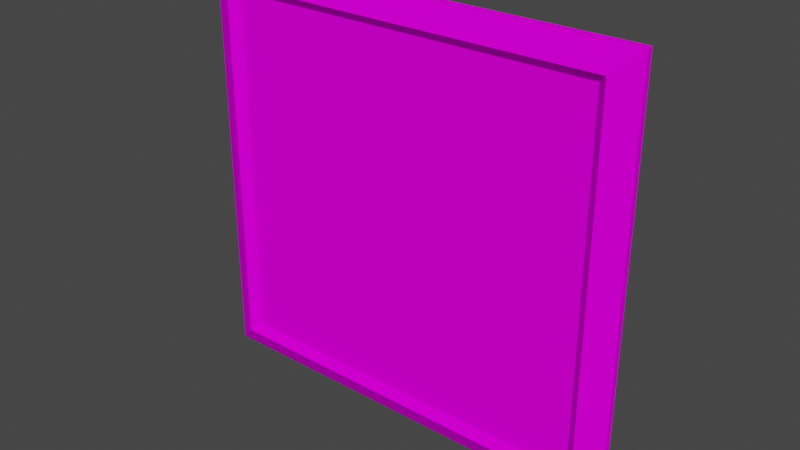 # Source: Paint.5.blend  (saved by Blender 4.1.23; exported with 4.5.12 LTS)
import bpy
from mathutils import Matrix  # noqa: F401  (used for matrix-valued properties, if any)

bpy.ops.wm.read_factory_settings(use_empty=True)
scene = bpy.context.scene
scene.name = 'Scene'

# ---- collections
col_collection = bpy.data.collections.new('Collection'); scene.collection.children.link(col_collection)

# ---- images (referenced by path relative to the original .blend; pixels are not part of the script)
import os
ASSET_DIR = os.environ.get("B2B_ASSET_DIR", "")  # directory of the original .blend (textures are referenced by path, not embedded)
HERE = os.path.dirname(os.path.abspath(__file__))  # packed textures are extracted next to this script under _unpacked/

def load_image(name, relpath, width, height, colorspace="sRGB"):
    """Load a texture the original file referenced (path relative to the .blend, or extracted next to this script)."""
    p = next((c for c in (os.path.join(HERE, relpath), os.path.join(ASSET_DIR, relpath)) if relpath and os.path.exists(c)), "")
    if p:
        img = bpy.data.images.load(p, check_existing=True)
        img.name = name
    else:  # same state as the original file: an image datablock whose file is absent (Cycles renders it pink)
        img = bpy.data.images.new(name, width, height)
        img.source = "FILE"
        img.filepath = "//" + (relpath or name)
    img.colorspace_settings.name = colorspace
    return img
img_painting_alb_png = load_image('Painting_ALB.png', 'Painting_ALB.png', 1024, 1024, 'sRGB')

# ---- materials (node trees are filled in below, after node groups)
mat_material_001 = bpy.data.materials.new('Material.001')
mat_material_001.use_transparent_shadow = False

# ---- material node trees
mat_material_001.use_nodes = True; mat_material_001.node_tree.nodes.clear()
_N = mat_material_001.node_tree.nodes; _L = mat_material_001.node_tree.links
n0 = _N.new('ShaderNodeBsdfPrincipled'); n0.name = 'Principled BSDF'; n0.location = (10, 300)
n0.distribution = 'GGX'
n0.subsurface_method = 'BURLEY'
n0.inputs[3].default_value = 1.45
n0.inputs[13].default_value = 0.0
n0.inputs[27].default_value = (0.0, 0.0, 0.0, 1.0)
n0.inputs[28].default_value = 1.0
n1 = _N.new('ShaderNodeOutputMaterial'); n1.name = 'Material Output'; n1.location = (300, 300)
n2 = _N.new('ShaderNodeTexImage'); n2.name = 'Image Texture'; n2.location = (-280, 280)
n2.image = img_painting_alb_png
_L.new(n0.outputs[0], n1.inputs[0])
_L.new(n2.outputs[0], n0.inputs[0])
n1.is_active_output = True

# ---- world
world_world = bpy.data.worlds.new('World'); scene.world = world_world
world_world.use_nodes = True; world_world.node_tree.nodes.clear()
_N = world_world.node_tree.nodes; _L = world_world.node_tree.links
n0 = _N.new('ShaderNodeOutputWorld'); n0.name = 'World Output'; n0.location = (300, 300)
n1 = _N.new('ShaderNodeBackground'); n1.name = 'Background'; n1.location = (10, 300)
n1.inputs[0].default_value = (0.05088, 0.05088, 0.05088, 1.0)
_L.new(n1.outputs[0], n0.inputs[0])
n0.is_active_output = True
world_world.color = (0.05088, 0.05088, 0.05088)
world_world.use_sun_shadow = False
world_world.sun_shadow_jitter_overblur = 0.0

# ---- meshes
me_plane_012 = bpy.data.meshes.new('Plane.012')
me_plane_012.from_pydata([(-1.87, -1.767, 0.1056), (1.87, -1.767, 0.1056), (-1.87, 1.767, 0.1056), (1.87, 1.767, 0.1056), (-1.964, -1.856, 0.1856), (1.964, -1.856, 0.1856), (-1.964, 1.856, 0.1856), (1.964, 1.856, 0.1856), (-2.2, -2.078, 0.06859), (2.2, -2.078, 0.06859), (-2.2, 2.078, 0.06859), (2.2, 2.078, 0.06859), (-2.2, 2.078, -0.001687), (-2.2, -2.078, -0.001687), (2.2, -2.078, -0.001687), (2.2, 2.078, -0.001687), (-1.914, 1.808, -0.001687), (-1.914, -1.808, -0.001687), (1.914, -1.808, -0.001687), (1.914, 1.808, -0.001687), (-1.914, 1.808, 0.03091), (-1.914, -1.808, 0.03091), (1.914, -1.808, 0.03091), (1.914, 1.808, 0.03091)], [], [(0, 1, 3, 2), (1, 5, 7, 3), (2, 6, 4, 0), (3, 7, 6, 2), (0, 4, 5, 1), (5, 9, 11, 7), (6, 10, 8, 4), (7, 11, 10, 6), (4, 8, 9, 5), (12, 15, 19, 16), (8, 10, 12, 13), (9, 8, 13, 14), (11, 9, 14, 15), (10, 11, 15, 12), (14, 13, 17, 18), (15, 14, 18, 19), (13, 12, 16, 17), (20, 23, 22, 21), (17, 16, 20, 21), (18, 17, 21, 22), (19, 18, 22, 23), (16, 19, 23, 20)])
_uv = me_plane_012.uv_layers.new(name='UVMap')
_uv.uv.foreach_set('vector', [0.3442, 0.2436, 0.6536, 0.2436, 0.6536, 0.536, 0.3442, 0.536, 0.3062, 0.9745, 0.2986, 0.9665, 0.617, 0.9665, 0.6094, 0.9745, 0.4063, 0.9478, 0.4139, 0.9558, 0.09551, 0.9558, 0.1031, 0.9478, 0.4112, 0.9816, 0.4031, 0.9741, 0.7401, 0.9741, 0.7321, 0.9816, 0.3926, 0.9495, 0.4006, 0.9571, 0.06363, 0.9571, 0.07165, 0.9495, 0.2986, 0.9665, 0.2795, 0.9463, 0.6361, 0.9463, 0.617, 0.9665, 0.4139, 0.9558, 0.433, 0.976, 0.07641, 0.976, 0.09551, 0.9558, 0.4031, 0.9741, 0.3829, 0.9549, 0.7603, 0.9549, 0.7401, 0.9741, 0.4006, 0.9571, 0.4208, 0.9762, 0.04341, 0.9762, 0.06363, 0.9571, 0.3551, 0.225, 0.3551, 0.0119, 0.3682, 0.02575, 0.3682, 0.2111, 0.3534, 0.01014, 0.3534, 0.1803, 0.3506, 0.1803, 0.3506, 0.01014, 0.4123, 0.002723, 0.5925, 0.002723, 0.5925, 0.005601, 0.4123, 0.005601, 0.3477, 0.01138, 0.3477, 0.1816, 0.3448, 0.1816, 0.3448, 0.01138, 0.5842, 0.2391, 0.404, 0.2391, 0.404, 0.2362, 0.5842, 0.2362, 0.6351, 0.0119, 0.6351, 0.225, 0.622, 0.2111, 0.622, 0.02575, 0.3551, 0.0119, 0.6351, 0.0119, 0.622, 0.02575, 0.3682, 0.02575, 0.6351, 0.225, 0.3551, 0.225, 0.3682, 0.2111, 0.622, 0.2111, 0.422, 0.1968, 0.422, 0.04006, 0.5701, 0.04006, 0.5701, 0.1968, 0.4383, 0.00436, 0.5864, 0.00436, 0.5864, 0.005695, 0.4383, 0.005695, 0.4315, 0.006114, 0.5882, 0.006114, 0.5882, 0.007449, 0.4315, 0.007449, 0.4383, 0.005695, 0.5864, 0.005695, 0.5864, 0.00703, 0.4383, 0.00703, 0.5882, 0.006114, 0.4315, 0.006114, 0.4315, 0.004779, 0.5882, 0.004779])
me_plane_012.materials.append(mat_material_001)
me_plane_012.use_remesh_fix_poles = True
me_plane_012.use_remesh_preserve_attributes = False
me_plane_012.use_mirror_vertex_groups = False
me_plane_012.update()

# ---- objects
ob_plane_005 = bpy.data.objects.new('Plane.005', me_plane_012)

# ---- transforms, parenting, visibility, modifiers, constraints
ob_plane_005.location = (-0.013, 0.04104, -0.00329)
ob_plane_005.rotation_euler = (1.571, 2.22e-16, 2.22e-16)
ob_plane_005.lineart.crease_threshold = 0.0

# ---- collection membership
col_collection.objects.link(ob_plane_005)

# ---- scene / render settings (as saved in the file)
scene.frame_start = 1; scene.frame_end = 250; scene.frame_set(1)
scene.render.engine = 'BLENDER_EEVEE_NEXT'
scene.cycles.use_denoising = False
scene.cycles.samples = 128
scene.cycles.sampling_pattern = 'TABULATED_SOBOL'
scene.cycles.use_adaptive_sampling = False
scene.cycles.use_light_tree = False
scene.eevee.ray_tracing_options.trace_max_roughness = 0.0
scene.view_settings.view_transform = 'Filmic'
bpy.context.view_layer.update()

# ---- added for rendering (the .blend has no active camera and no usable light): camera, sun
cam_auto = bpy.data.cameras.new('AutoCamera')
cam_auto.lens = 50.0
cam_auto.sensor_width = 36.0
cam_auto.clip_end = 1000.0
ob_auto_camera = bpy.data.objects.new('AutoCamera', cam_auto)
scene.collection.objects.link(ob_auto_camera)
ob_auto_camera.location = (5.58927, -6.77364, 4.47853)
ob_auto_camera.rotation_euler = (1.09748, -7.21219e-08, 0.694738)
scene.camera = ob_auto_camera
light_auto_sun = bpy.data.lights.new('AutoSun', 'SUN')
light_auto_sun.energy = 3.0
light_auto_sun.angle = 0.0523599
ob_auto_sun = bpy.data.objects.new('AutoSun', light_auto_sun)
scene.collection.objects.link(ob_auto_sun)
ob_auto_sun.rotation_euler = (0.872665, 0.174533, 0.523599)
bpy.context.view_layer.update()
